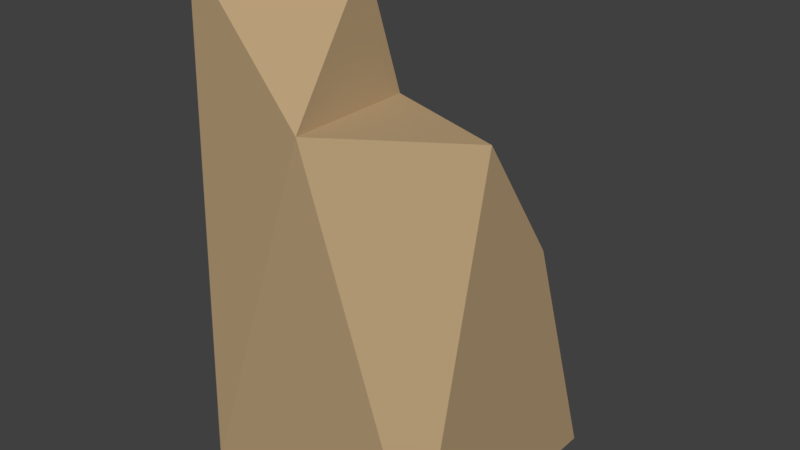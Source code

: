 # Source: rock_2.blend  (saved by Blender 2.79.0; exported with 4.5.12 LTS)
import bpy
from mathutils import Matrix  # noqa: F401  (used for matrix-valued properties, if any)

bpy.ops.wm.read_factory_settings(use_empty=True)
scene = bpy.context.scene
scene.name = 'Scene'

# ---- collections
col_collection_1 = bpy.data.collections.new('Collection 1'); scene.collection.children.link(col_collection_1)

# ---- materials (node trees are filled in below, after node groups)
mat_stone_2 = bpy.data.materials.new('Stone_2')
mat_stone_2.alpha_threshold = 0.0
mat_stone_2.use_transparent_shadow = False
mat_stone_2.diffuse_color = (0.4793, 0.3419, 0.1912, 1.0)
mat_stone_2.roughness = 0.5
mat_stone_2.line_color = (0.0, 0.0, 0.0, 1.0)

# ---- material node trees

# ---- world
world_world = bpy.data.worlds.new('World'); scene.world = world_world
world_world.color = (0.05088, 0.05088, 0.05088)
world_world.use_sun_shadow = False
world_world.sun_shadow_jitter_overblur = 0.0
world_world.cycles.sampling_method = 'MANUAL'

# ---- meshes
me_cube = bpy.data.meshes.new('Cube')
me_cube.from_pydata([(0.0, -2.0, -1.0), (-2.0, -2.0, -1.0), (-2.0, 3.576e-07, -1.0), (-6.557e-07, -2.0, 1.0), (-2.0, -2.0, 1.0), (-2.0, 0.0, 1.0), (2.0, -5.96e-07, -1.0), (2.0, -2.0, -1.0), (2.0, -1.073e-06, 1.0), (2.0, -2.0, 1.0), (4.768e-07, 2.0, -1.0), (-2.0, 2.0, -1.0), (9.537e-07, 2.0, 1.0), (-2.0, 2.0, 1.0), (2.0, 2.0, -1.0), (2.0, 2.0, 1.0), (3.576e-07, -7.749e-07, 3.0), (-7.153e-07, -2.0, 3.0), (-2.0, -2.384e-07, 3.0), (-2.0, -2.0, 3.0), (2.0, -1.311e-06, 3.0), (2.0, -2.0, 3.0), (8.345e-07, 2.0, 3.0), (-2.0, 2.0, 3.0), (2.0, 2.0, 3.0), (3.576e-07, -7.749e-07, 5.0), (-7.153e-07, -2.0, 5.0), (-2.0, -2.384e-07, 5.0), (-2.0, -2.0, 5.0), (2.0, -1.311e-06, 5.0), (2.0, -2.0, 5.0), (3.576e-07, -7.749e-07, 7.0), (-7.153e-07, -2.0, 7.0), (-2.0, -2.384e-07, 7.0), (-2.0, -2.0, 7.0)], [], [(15, 12, 22, 24), (8, 15, 24, 20), (0, 3, 4, 1), (1, 4, 5, 2), (8, 6, 14, 15), (6, 8, 9, 7), (13, 5, 18, 23), (3, 0, 7, 9), (10, 12, 15, 14), (12, 10, 11, 13), (2, 5, 13, 11), (5, 4, 19, 18), (16, 18, 27, 25), (18, 16, 22, 23), (18, 19, 28, 27), (16, 20, 24, 22), (12, 13, 23, 22), (4, 3, 17, 19), (3, 9, 21, 17), (9, 8, 20, 21), (27, 28, 34, 33), (25, 26, 30, 29), (17, 21, 30, 26), (21, 20, 29, 30), (19, 17, 26, 28), (20, 16, 25, 29), (31, 33, 34, 32), (25, 27, 33, 31), (28, 26, 32, 34), (26, 25, 31, 32)])
me_cube.materials.append(mat_stone_2)
me_cube.use_remesh_preserve_volume = False
me_cube.use_remesh_preserve_attributes = False
me_cube.use_mirror_vertex_groups = False
me_cube.update()

# ---- objects
ob_cube = bpy.data.objects.new('Cube', me_cube)

# ---- transforms, parenting, visibility, modifiers, constraints
ob_cube.location = (0.0, 0.0, 0.5)
ob_cube.scale = (0.5, 0.5, 0.5)
ob_cube.lock_rotations_4d = False
ob_cube.empty_display_type = 'ARROWS'
ob_cube.lineart.crease_threshold = 0.0
_m = ob_cube.modifiers.new('Decimate', 'DECIMATE')
_m.ratio = 0.3211

# ---- collection membership
col_collection_1.objects.link(ob_cube)

# ---- scene / render settings (as saved in the file)
scene.frame_start = 1; scene.frame_end = 250; scene.frame_set(1)
scene.render.engine = 'BLENDER_EEVEE_NEXT'
scene.render.resolution_percentage = 50
scene.render.dither_intensity = 0.0
scene.cycles.use_denoising = False
scene.cycles.samples = 128
scene.cycles.sampling_pattern = 'TABULATED_SOBOL'
scene.cycles.use_adaptive_sampling = False
scene.cycles.use_light_tree = False
scene.cycles.blur_glossy = 0.0
scene.cycles.sample_clamp_indirect = 0.0
scene.view_settings.view_transform = 'Standard'
bpy.context.view_layer.update()

# ---- added for rendering (the .blend has no active camera and no usable light): camera, sun
cam_auto = bpy.data.cameras.new('AutoCamera')
cam_auto.lens = 50.0
cam_auto.sensor_width = 36.0
cam_auto.clip_end = 1000.0
ob_auto_camera = bpy.data.objects.new('AutoCamera', cam_auto)
scene.collection.objects.link(ob_auto_camera)
ob_auto_camera.location = (4.53266, -5.43919, 5.62613)
ob_auto_camera.rotation_euler = (1.09748, -7.21219e-08, 0.694738)
scene.camera = ob_auto_camera
light_auto_sun = bpy.data.lights.new('AutoSun', 'SUN')
light_auto_sun.energy = 3.0
light_auto_sun.angle = 0.0523599
ob_auto_sun = bpy.data.objects.new('AutoSun', light_auto_sun)
scene.collection.objects.link(ob_auto_sun)
ob_auto_sun.rotation_euler = (0.872665, 0.174533, 0.523599)
bpy.context.view_layer.update()

